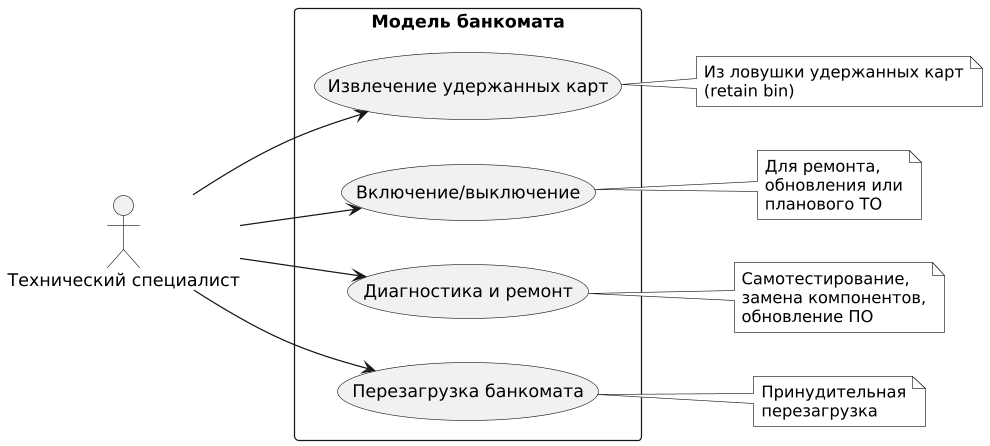

The diagram above was rendered by PlantUML. Its source (embedded in the PNG):
@startuml
skinparam monochrome true
skinparam shadowing false
skinparam dpi 120

left to right direction

actor "Технический специалист" as Technician

rectangle "Модель банкомата" {

    usecase "Извлечение удержанных карт" as RetrieveCards
    usecase "Включение/выключение" as PowerOnOff
    usecase "Диагностика и ремонт" as DiagnosticsRepair
    usecase "Перезагрузка банкомата" as Reboot
}

Technician --> RetrieveCards
Technician --> PowerOnOff
Technician --> DiagnosticsRepair
Technician --> Reboot

note right of RetrieveCards
  Из ловушки удержанных карт
  (retain bin)
end note

note right of PowerOnOff
  Для ремонта,
  обновления или
  планового ТО
end note

note right of DiagnosticsRepair
  Самотестирование,
  замена компонентов,
  обновление ПО
end note

note right of Reboot
  Принудительная
  перезагрузка
end note
@enduml